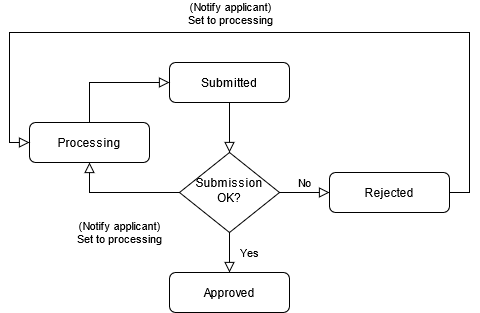

The diagram above was exported from draw.io. Its source (the exported page's mxGraphModel, read from the mxfile embedded in the PNG):
<mxGraphModel dx="1356" dy="831" grid="1" gridSize="10" guides="1" tooltips="1" connect="1" arrows="1" fold="1" page="1" pageScale="1" pageWidth="827" pageHeight="1169" math="0" shadow="0">
  <root>
    <mxCell id="WIyWlLk6GJQsqaUBKTNV-0" />
    <mxCell id="WIyWlLk6GJQsqaUBKTNV-1" parent="WIyWlLk6GJQsqaUBKTNV-0" />
    <mxCell id="WIyWlLk6GJQsqaUBKTNV-2" value="" style="rounded=0;html=1;jettySize=auto;orthogonalLoop=1;fontSize=11;endArrow=block;endFill=0;endSize=8;strokeWidth=1;shadow=0;labelBackgroundColor=none;edgeStyle=orthogonalEdgeStyle;" parent="WIyWlLk6GJQsqaUBKTNV-1" source="WIyWlLk6GJQsqaUBKTNV-3" target="WIyWlLk6GJQsqaUBKTNV-6" edge="1">
      <mxGeometry relative="1" as="geometry" />
    </mxCell>
    <mxCell id="WIyWlLk6GJQsqaUBKTNV-3" value="Submitted" style="rounded=1;whiteSpace=wrap;html=1;fontSize=12;glass=0;strokeWidth=1;shadow=0;" parent="WIyWlLk6GJQsqaUBKTNV-1" vertex="1">
      <mxGeometry x="180" y="100" width="120" height="40" as="geometry" />
    </mxCell>
    <mxCell id="WIyWlLk6GJQsqaUBKTNV-4" value="Yes" style="rounded=0;html=1;jettySize=auto;orthogonalLoop=1;fontSize=11;endArrow=block;endFill=0;endSize=8;strokeWidth=1;shadow=0;labelBackgroundColor=none;edgeStyle=orthogonalEdgeStyle;" parent="WIyWlLk6GJQsqaUBKTNV-1" source="WIyWlLk6GJQsqaUBKTNV-6" edge="1">
      <mxGeometry y="20" relative="1" as="geometry">
        <mxPoint as="offset" />
        <mxPoint x="240" y="310" as="targetPoint" />
      </mxGeometry>
    </mxCell>
    <mxCell id="WIyWlLk6GJQsqaUBKTNV-5" value="No" style="edgeStyle=orthogonalEdgeStyle;rounded=0;html=1;jettySize=auto;orthogonalLoop=1;fontSize=11;endArrow=block;endFill=0;endSize=8;strokeWidth=1;shadow=0;labelBackgroundColor=none;" parent="WIyWlLk6GJQsqaUBKTNV-1" source="WIyWlLk6GJQsqaUBKTNV-6" target="WIyWlLk6GJQsqaUBKTNV-7" edge="1">
      <mxGeometry y="10" relative="1" as="geometry">
        <mxPoint as="offset" />
      </mxGeometry>
    </mxCell>
    <mxCell id="WIyWlLk6GJQsqaUBKTNV-6" value="&lt;div&gt;Submission&lt;/div&gt;&lt;div&gt;OK?&lt;br&gt;&lt;/div&gt;" style="rhombus;whiteSpace=wrap;html=1;shadow=0;fontFamily=Helvetica;fontSize=12;align=center;strokeWidth=1;spacing=6;spacingTop=-4;" parent="WIyWlLk6GJQsqaUBKTNV-1" vertex="1">
      <mxGeometry x="190" y="190" width="100" height="80" as="geometry" />
    </mxCell>
    <mxCell id="WIyWlLk6GJQsqaUBKTNV-7" value="Rejected" style="rounded=1;whiteSpace=wrap;html=1;fontSize=12;glass=0;strokeWidth=1;shadow=0;" parent="WIyWlLk6GJQsqaUBKTNV-1" vertex="1">
      <mxGeometry x="340" y="210" width="120" height="40" as="geometry" />
    </mxCell>
    <mxCell id="WIyWlLk6GJQsqaUBKTNV-11" value="Approved" style="rounded=1;whiteSpace=wrap;html=1;fontSize=12;glass=0;strokeWidth=1;shadow=0;" parent="WIyWlLk6GJQsqaUBKTNV-1" vertex="1">
      <mxGeometry x="180" y="310" width="120" height="40" as="geometry" />
    </mxCell>
    <mxCell id="K7glq_pcGUmtQvst3cVj-0" value="(Notify applicant)&lt;br&gt;&lt;div&gt;&lt;div&gt;Set to processing&lt;/div&gt;&lt;/div&gt;" style="edgeStyle=orthogonalEdgeStyle;rounded=0;html=1;jettySize=auto;orthogonalLoop=1;fontSize=11;endArrow=block;endFill=0;endSize=8;strokeWidth=1;shadow=0;labelBackgroundColor=none;exitX=0;exitY=0.5;exitDx=0;exitDy=0;entryX=0.5;entryY=1;entryDx=0;entryDy=0;" edge="1" parent="WIyWlLk6GJQsqaUBKTNV-1" source="WIyWlLk6GJQsqaUBKTNV-6" target="K7glq_pcGUmtQvst3cVj-2">
      <mxGeometry y="40" relative="1" as="geometry">
        <mxPoint as="offset" />
        <mxPoint x="300" y="240" as="sourcePoint" />
        <mxPoint x="350" y="240" as="targetPoint" />
        <Array as="points">
          <mxPoint x="100" y="230" />
        </Array>
      </mxGeometry>
    </mxCell>
    <mxCell id="K7glq_pcGUmtQvst3cVj-2" value="Processing" style="rounded=1;whiteSpace=wrap;html=1;fontSize=12;glass=0;strokeWidth=1;shadow=0;" vertex="1" parent="WIyWlLk6GJQsqaUBKTNV-1">
      <mxGeometry x="40" y="160" width="120" height="40" as="geometry" />
    </mxCell>
    <mxCell id="K7glq_pcGUmtQvst3cVj-3" value="" style="rounded=0;html=1;jettySize=auto;orthogonalLoop=1;fontSize=11;endArrow=block;endFill=0;endSize=8;strokeWidth=1;shadow=0;labelBackgroundColor=none;edgeStyle=orthogonalEdgeStyle;exitX=0.5;exitY=0;exitDx=0;exitDy=0;entryX=0;entryY=0.5;entryDx=0;entryDy=0;" edge="1" parent="WIyWlLk6GJQsqaUBKTNV-1" source="K7glq_pcGUmtQvst3cVj-2" target="WIyWlLk6GJQsqaUBKTNV-3">
      <mxGeometry relative="1" as="geometry">
        <mxPoint x="250" y="150" as="sourcePoint" />
        <mxPoint x="250" y="200" as="targetPoint" />
      </mxGeometry>
    </mxCell>
    <mxCell id="K7glq_pcGUmtQvst3cVj-4" value="" style="rounded=0;html=1;jettySize=auto;orthogonalLoop=1;fontSize=11;endArrow=block;endFill=0;endSize=8;strokeWidth=1;shadow=0;labelBackgroundColor=none;edgeStyle=orthogonalEdgeStyle;exitX=1;exitY=0.5;exitDx=0;exitDy=0;entryX=0;entryY=0.5;entryDx=0;entryDy=0;" edge="1" parent="WIyWlLk6GJQsqaUBKTNV-1" source="WIyWlLk6GJQsqaUBKTNV-7" target="K7glq_pcGUmtQvst3cVj-2">
      <mxGeometry relative="1" as="geometry">
        <mxPoint x="250" y="150" as="sourcePoint" />
        <mxPoint x="10" y="180" as="targetPoint" />
        <Array as="points">
          <mxPoint x="480" y="230" />
          <mxPoint x="480" y="70" />
          <mxPoint x="20" y="70" />
          <mxPoint x="20" y="180" />
        </Array>
      </mxGeometry>
    </mxCell>
    <mxCell id="K7glq_pcGUmtQvst3cVj-5" value="(Notify applicant)&lt;br&gt;&lt;div&gt;Set to processing&lt;/div&gt;" style="edgeLabel;html=1;align=center;verticalAlign=middle;resizable=0;points=[];" vertex="1" connectable="0" parent="K7glq_pcGUmtQvst3cVj-4">
      <mxGeometry x="-0.0442" y="-4" relative="1" as="geometry">
        <mxPoint x="-52" y="-16" as="offset" />
      </mxGeometry>
    </mxCell>
  </root>
</mxGraphModel>